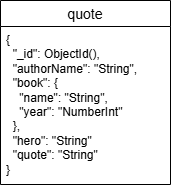

The diagram above was exported from draw.io. Its source (the exported page's mxGraphModel, read from the mxfile embedded in the PNG):
<mxGraphModel dx="1420" dy="758" grid="0" gridSize="10" guides="1" tooltips="1" connect="1" arrows="1" fold="1" page="0" pageScale="1" pageWidth="827" pageHeight="1169" background="#ffffff" math="0" shadow="0">
  <root>
    <mxCell id="0" />
    <mxCell id="1" parent="0" />
    <mxCell id="S13UXYZKT75BnDa-EMgk-1" value="quote" style="swimlane;fontStyle=0;childLayout=stackLayout;horizontal=1;startSize=26;horizontalStack=0;resizeParent=1;resizeParentMax=0;resizeLast=0;collapsible=1;marginBottom=0;align=center;fontSize=14;" parent="1" vertex="1">
      <mxGeometry x="329" y="250" width="170" height="184" as="geometry" />
    </mxCell>
    <mxCell id="S13UXYZKT75BnDa-EMgk-2" value="&lt;span class=&quot;hljs-punctuation&quot;&gt;{&lt;/span&gt;&lt;br&gt;  &lt;span class=&quot;hljs-attr&quot;&gt;&amp;nbsp; &quot;_id&quot;&lt;/span&gt;&lt;span class=&quot;hljs-punctuation&quot;&gt;:&lt;/span&gt; &lt;span class=&quot;hljs-string&quot;&gt;ObjectId()&lt;/span&gt;&lt;span class=&quot;hljs-punctuation&quot;&gt;,&lt;/span&gt;&amp;nbsp;&lt;br&gt;  &lt;span class=&quot;hljs-attr&quot;&gt;&amp;nbsp; &quot;authorName&quot;&lt;/span&gt;&lt;span class=&quot;hljs-punctuation&quot;&gt;:&lt;/span&gt; &lt;span class=&quot;hljs-string&quot;&gt;&quot;String&quot;&lt;/span&gt;&lt;span class=&quot;hljs-punctuation&quot;&gt;,&lt;/span&gt;&lt;br&gt;  &lt;span class=&quot;hljs-attr&quot;&gt;&amp;nbsp; &quot;book&quot;&lt;/span&gt;&lt;span class=&quot;hljs-punctuation&quot;&gt;:&lt;/span&gt; &lt;span class=&quot;hljs-punctuation&quot;&gt;{&lt;/span&gt;&lt;br&gt;&lt;span class=&quot;hljs-attr&quot;&gt;&amp;nbsp; &amp;nbsp; &quot;name&quot;&lt;/span&gt;&lt;span class=&quot;hljs-punctuation&quot;&gt;:&lt;/span&gt; &lt;span class=&quot;hljs-string&quot;&gt;&quot;String&quot;&lt;/span&gt;&lt;span class=&quot;hljs-punctuation&quot;&gt;,&lt;/span&gt;&lt;br&gt;&lt;span class=&quot;hljs-attr&quot;&gt;&amp;nbsp; &amp;nbsp; &quot;year&quot;&lt;/span&gt;&lt;span class=&quot;hljs-punctuation&quot;&gt;:&lt;/span&gt; &lt;span class=&quot;hljs-string&quot;&gt;&quot;NumberInt&quot;&lt;/span&gt;&amp;nbsp;&lt;br&gt;  &lt;span class=&quot;hljs-punctuation&quot;&gt;&amp;nbsp; }&lt;/span&gt;&lt;span class=&quot;hljs-punctuation&quot;&gt;,&lt;/span&gt;&lt;div&gt;&amp;nbsp; &quot;hero&quot;: &quot;String&quot;&lt;br&gt;  &lt;span class=&quot;hljs-attr&quot;&gt;&amp;nbsp; &quot;quote&quot;&lt;/span&gt;&lt;span class=&quot;hljs-punctuation&quot;&gt;:&lt;/span&gt; &lt;span class=&quot;hljs-string&quot;&gt;&quot;String&quot;&lt;/span&gt;&amp;nbsp;&lt;br&gt;&lt;span class=&quot;hljs-punctuation&quot;&gt;}&lt;/span&gt;&lt;/div&gt;" style="text;strokeColor=none;fillColor=none;spacingLeft=4;spacingRight=4;overflow=hidden;rotatable=0;points=[[0,0.5],[1,0.5]];portConstraint=eastwest;fontSize=12;whiteSpace=wrap;html=1;" parent="S13UXYZKT75BnDa-EMgk-1" vertex="1">
      <mxGeometry y="26" width="170" height="158" as="geometry" />
    </mxCell>
  </root>
</mxGraphModel>